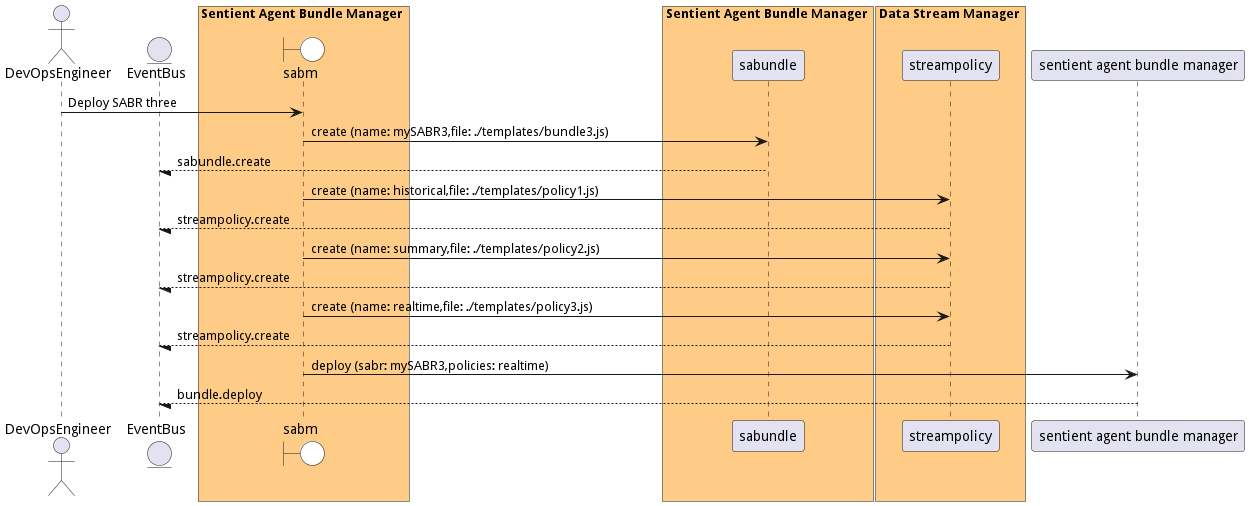

The diagram above was rendered by PlantUML. Its source (embedded in the PNG):
@startuml

actor "DevOpsEngineer"


entity EventBus

box Sentient Agent Bundle Manager #ffcc88
    boundary sabm #white
end box


box Sentient Agent Bundle Manager #ffcc88
            participant sabundle
    end box

box Data Stream Manager #ffcc88
            participant streampolicy
    end box


"DevOpsEngineer" -> sabm: Deploy SABR three

    sabm -> "sabundle": create (name: mySABR3,file: ./templates/bundle3.js)

    "sabundle" --/ EventBus: sabundle.create

    sabm -> "streampolicy": create (name: historical,file: ./templates/policy1.js)

    "streampolicy" --/ EventBus: streampolicy.create

    sabm -> "streampolicy": create (name: summary,file: ./templates/policy2.js)

    "streampolicy" --/ EventBus: streampolicy.create

    sabm -> "streampolicy": create (name: realtime,file: ./templates/policy3.js)

    "streampolicy" --/ EventBus: streampolicy.create

    sabm -> "sentient agent bundle manager": deploy (sabr: mySABR3,policies: realtime)

    "sentient agent bundle manager" --/ EventBus: bundle.deploy



@enduml